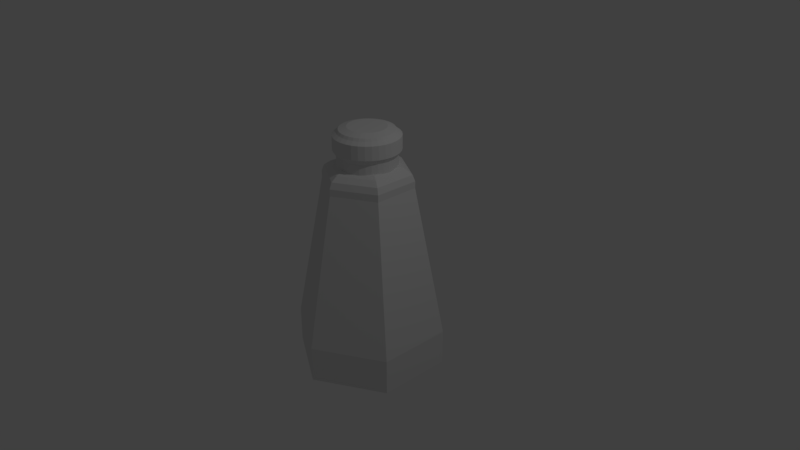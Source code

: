 # Source: Saltshaker.blend  (saved by Blender 2.79.0; exported with 4.5.12 LTS)
import bpy
from mathutils import Matrix  # noqa: F401  (used for matrix-valued properties, if any)

bpy.ops.wm.read_factory_settings(use_empty=True)
scene = bpy.context.scene
scene.name = 'Scene'

# ---- collections
col_collection_1 = bpy.data.collections.new('Collection 1'); scene.collection.children.link(col_collection_1)

# ---- world
world_world = bpy.data.worlds.new('World'); scene.world = world_world
world_world.color = (0.05088, 0.05088, 0.05088)
world_world.use_sun_shadow = False
world_world.sun_shadow_jitter_overblur = 0.0
world_world.cycles.sampling_method = 'MANUAL'

# ---- cameras
cam_camera = bpy.data.cameras.new('Camera')
cam_camera.clip_end = 100.0
cam_camera.lens = 35.0
cam_camera.sensor_width = 32.0
cam_camera.sensor_height = 18.0
cam_camera.ortho_scale = 7.314
cam_camera.dof.focus_distance = 0.0
cam_camera.dof.aperture_fstop = 128.0

# ---- lights
light_lamp = bpy.data.lights.new('Lamp', 'POINT')
light_lamp.transmission_factor = 0.0
light_lamp.cutoff_distance = 30.0
light_lamp.energy = 100.0
light_lamp.shadow_buffer_clip_start = 1.001
light_lamp.shadow_soft_size = 0.1
light_lamp.shadow_maximum_resolution = 0.006
light_lamp.use_absolute_resolution = True

# ---- meshes
me_cylinder_031 = bpy.data.meshes.new('Cylinder.031')
me_cylinder_031.from_pydata([(0.0, 0.3837, 1.391), (0.07485, 0.3763, 1.391), (0.1468, 0.3545, 1.391), (0.2132, 0.319, 1.391), (0.2713, 0.2713, 1.391), (0.319, 0.2132, 1.391), (0.3545, 0.1468, 1.391), (0.3763, 0.07485, 1.391), (0.3837, 2.897e-08, 1.391), (0.3763, -0.07485, 1.391), (0.3545, -0.1468, 1.391), (0.319, -0.2132, 1.391), (0.2713, -0.2713, 1.391), (0.2132, -0.319, 1.391), (0.1468, -0.3545, 1.391), (0.07485, -0.3763, 1.391), (-1.25e-07, -0.3837, 1.391), (-0.07485, -0.3763, 1.391), (-0.1468, -0.3545, 1.391), (-0.2132, -0.319, 1.391), (-0.2713, -0.2713, 1.391), (-0.319, -0.2132, 1.391), (-0.3545, -0.1468, 1.391), (-0.3763, -0.07485, 1.391), (-0.3837, 3.705e-07, 1.391), (-0.3763, 0.07485, 1.391), (-0.3545, 0.1468, 1.391), (-0.319, 0.2132, 1.391), (-0.2713, 0.2713, 1.391), (-0.2132, 0.319, 1.391), (-0.1468, 0.3545, 1.391), (-0.07485, 0.3763, 1.391), (0.08375, 0.421, 1.456), (-4.707e-09, 0.4293, 1.456), (0.1643, 0.3966, 1.456), (0.2385, 0.3569, 1.456), (0.3035, 0.3035, 1.456), (0.3569, 0.2385, 1.456), (0.3966, 0.1643, 1.456), (0.421, 0.08375, 1.456), (0.4293, 1.821e-08, 1.456), (0.421, -0.08375, 1.456), (0.3966, -0.1643, 1.456), (0.3569, -0.2385, 1.456), (0.3035, -0.3035, 1.456), (0.2385, -0.3569, 1.456), (0.1643, -0.3966, 1.456), (0.08375, -0.421, 1.456), (-1.446e-07, -0.4293, 1.456), (-0.08375, -0.421, 1.456), (-0.1643, -0.3966, 1.456), (-0.2385, -0.3569, 1.456), (-0.3035, -0.3035, 1.456), (-0.3569, -0.2385, 1.456), (-0.3966, -0.1643, 1.456), (-0.421, -0.08375, 1.456), (-0.4293, 4.003e-07, 1.456), (-0.421, 0.08375, 1.456), (-0.3966, 0.1643, 1.456), (-0.3569, 0.2385, 1.456), (-0.3035, 0.3035, 1.456), (-0.2385, 0.3569, 1.456), (-0.1643, 0.3966, 1.456), (-0.08375, 0.421, 1.456), (0.0, 1.0, -1.0), (-7.821e-09, 0.6064, 1.0), (0.866, 0.5, -1.0), (0.5251, 0.3032, 1.0), (0.866, -0.5, -1.0), (0.5251, -0.3032, 1.0), (-8.742e-08, -1.0, -1.0), (-6.083e-08, -0.6064, 1.0), (-0.866, -0.5, -1.0), (-0.5251, -0.3032, 1.0), (-0.866, 0.5, -1.0), (-0.5251, 0.3032, 1.0), (3.553e-15, 1.0, -1.473), (0.866, 0.5, -1.473), (0.866, -0.5, -1.473), (-8.742e-08, -1.0, -1.473), (-0.866, -0.5, -1.473), (-0.866, 0.5, -1.473), (0.5251, 0.3032, 1.091), (-4.095e-09, 0.6064, 1.091), (0.5251, -0.3032, 1.091), (-5.711e-08, -0.6064, 1.091), (-0.5251, -0.3032, 1.091), (-0.5251, 0.3032, 1.091), (0.4965, 0.2867, 1.172), (-8.477e-09, 0.5733, 1.172), (0.4965, -0.2867, 1.172), (-5.86e-08, -0.5733, 1.172), (-0.4965, -0.2867, 1.172), (-0.4965, 0.2867, 1.172), (0.4271, 0.2466, 1.23), (-1.605e-08, 0.4931, 1.23), (0.4271, -0.2466, 1.23), (-5.916e-08, -0.4931, 1.23), (-0.4271, -0.2466, 1.23), (-0.4271, 0.2466, 1.23), (0.3559, 0.2055, 1.263), (-2.166e-08, 0.4109, 1.263), (0.3559, -0.2055, 1.263), (-5.758e-08, -0.4109, 1.263), (-0.3559, -0.2055, 1.263), (-0.3559, 0.2055, 1.263), (-0.3763, 0.07485, 1.254), (0.07485, 0.3763, 1.26), (0.05688, 0.3781, 1.263), (-0.05688, 0.3781, 1.263), (0.0, 0.3837, 1.263), (-0.3837, 3.705e-07, 1.25), (-0.07485, 0.3763, 1.26), (0.3763, -0.07485, 1.254), (0.3837, 2.897e-08, 1.25), (0.2713, -0.2713, 1.257), (0.2978, -0.239, 1.263), (0.319, -0.2132, 1.263), (0.3559, -0.1422, 1.263), (0.3545, -0.1468, 1.263), (-0.2132, 0.319, 1.251), (-0.319, 0.2132, 1.263), (-0.1468, 0.3545, 1.252), (-0.2713, 0.2713, 1.257), (-0.2978, 0.239, 1.263), (0.1468, 0.3545, 1.252), (0.2132, 0.319, 1.251), (0.3763, 0.07485, 1.254), (0.3559, 0.1422, 1.263), (0.3545, 0.1468, 1.263), (-0.3545, 0.1468, 1.263), (-0.3559, 0.1422, 1.263), (0.2713, 0.2713, 1.257), (0.07485, -0.3763, 1.26), (0.2978, 0.239, 1.263), (0.319, 0.2132, 1.263), (-0.3763, -0.07485, 1.254), (-0.319, -0.2132, 1.263), (0.05688, -0.3781, 1.263), (-1.25e-07, -0.3837, 1.263), (-0.2713, -0.2713, 1.257), (-0.3545, -0.1468, 1.263), (-0.3559, -0.1422, 1.263), (-0.2978, -0.239, 1.263), (0.2132, -0.319, 1.251), (0.1468, -0.3545, 1.252), (-0.07485, -0.3763, 1.26), (-0.1468, -0.3545, 1.252), (-0.2132, -0.319, 1.251), (-0.05688, -0.3781, 1.263), (0.08375, 0.421, 1.638), (1.019e-08, 0.4293, 1.638), (0.1643, 0.3966, 1.638), (0.2385, 0.3569, 1.638), (0.3035, 0.3035, 1.638), (0.3569, 0.2385, 1.638), (0.3966, 0.1643, 1.638), (0.421, 0.08375, 1.638), (0.4293, 7.782e-08, 1.638), (0.421, -0.08375, 1.638), (0.3966, -0.1643, 1.638), (0.3569, -0.2385, 1.638), (0.3035, -0.3035, 1.638), (0.2385, -0.3569, 1.638), (0.1643, -0.3966, 1.638), (0.08375, -0.421, 1.638), (-1.297e-07, -0.4293, 1.638), (-0.08375, -0.421, 1.638), (-0.1643, -0.3966, 1.638), (-0.2385, -0.3569, 1.638), (-0.3035, -0.3035, 1.638), (-0.3569, -0.2385, 1.638), (-0.3966, -0.1643, 1.638), (-0.421, -0.08375, 1.638), (-0.4293, 4.599e-07, 1.638), (-0.421, 0.08375, 1.638), (-0.3966, 0.1643, 1.638), (-0.3569, 0.2385, 1.638), (-0.3035, 0.3035, 1.638), (-0.2385, 0.3569, 1.638), (-0.1643, 0.3966, 1.638), (-0.08375, 0.421, 1.638), (0.07381, 0.3711, 1.677), (1.572e-08, 0.3783, 1.677), (0.1448, 0.3495, 1.677), (0.2102, 0.3146, 1.677), (0.2675, 0.2675, 1.677), (0.3146, 0.2102, 1.677), (0.3495, 0.1448, 1.677), (0.3711, 0.07381, 1.677), (0.3783, 8.987e-08, 1.677), (0.3711, -0.07381, 1.677), (0.3495, -0.1448, 1.677), (0.3146, -0.2102, 1.677), (0.2675, -0.2675, 1.677), (0.2102, -0.3146, 1.677), (0.1448, -0.3495, 1.677), (0.07381, -0.3711, 1.677), (-1.076e-07, -0.3783, 1.677), (-0.07381, -0.3711, 1.677), (-0.1448, -0.3495, 1.677), (-0.2102, -0.3146, 1.677), (-0.2675, -0.2675, 1.677), (-0.3146, -0.2102, 1.677), (-0.3495, -0.1448, 1.677), (-0.3711, -0.07381, 1.677), (-0.3783, 4.266e-07, 1.677), (-0.3711, 0.07381, 1.677), (-0.3495, 0.1448, 1.677), (-0.3146, 0.2102, 1.677), (-0.2675, 0.2675, 1.677), (-0.2102, 0.3146, 1.677), (-0.1448, 0.3495, 1.677), (-0.07381, 0.3711, 1.677), (0.06891, 0.3464, 1.709), (1.954e-08, 0.3532, 1.709), (0.1352, 0.3263, 1.709), (0.1962, 0.2937, 1.709), (0.2498, 0.2498, 1.709), (0.2937, 0.1962, 1.709), (0.3263, 0.1352, 1.709), (0.3464, 0.06891, 1.709), (0.3532, 9.621e-08, 1.709), (0.3464, -0.06891, 1.709), (0.3263, -0.1352, 1.709), (0.2937, -0.1962, 1.709), (0.2498, -0.2498, 1.709), (0.1962, -0.2937, 1.709), (0.1352, -0.3263, 1.709), (0.06891, -0.3464, 1.709), (-9.555e-08, -0.3532, 1.709), (-0.06891, -0.3464, 1.709), (-0.1352, -0.3263, 1.709), (-0.1962, -0.2937, 1.709), (-0.2498, -0.2498, 1.709), (-0.2937, -0.1962, 1.709), (-0.3263, -0.1352, 1.709), (-0.3464, -0.06891, 1.709), (-0.3532, 4.106e-07, 1.709), (-0.3464, 0.06891, 1.709), (-0.3263, 0.1352, 1.709), (-0.2937, 0.1962, 1.709), (-0.2498, 0.2498, 1.709), (-0.1962, 0.2937, 1.709), (-0.1352, 0.3263, 1.709), (-0.06891, 0.3464, 1.709), (0.04885, 0.2456, 1.742), (2.935e-08, 0.2504, 1.742), (0.09583, 0.2313, 1.742), (0.1391, 0.2082, 1.742), (0.1771, 0.1771, 1.742), (0.2082, 0.1391, 1.742), (0.2313, 0.09583, 1.742), (0.2456, 0.04885, 1.742), (0.2504, 1.191e-07, 1.742), (0.2456, -0.04885, 1.742), (0.2313, -0.09583, 1.742), (0.2082, -0.1391, 1.742), (0.1771, -0.1771, 1.742), (0.1391, -0.2082, 1.742), (0.09583, -0.2313, 1.742), (0.04885, -0.2456, 1.742), (-5.224e-08, -0.2504, 1.742), (-0.04885, -0.2456, 1.742), (-0.09583, -0.2313, 1.742), (-0.1391, -0.2082, 1.742), (-0.1771, -0.1771, 1.742), (-0.2082, -0.1391, 1.742), (-0.2313, -0.09583, 1.742), (-0.2456, -0.04885, 1.742), (-0.2504, 3.42e-07, 1.742), (-0.2456, 0.04885, 1.742), (-0.2313, 0.09583, 1.742), (-0.2082, 0.1391, 1.742), (-0.1771, 0.1771, 1.742), (-0.1391, 0.2082, 1.742), (-0.09583, 0.2313, 1.742), (-0.04885, 0.2456, 1.742)], [], [(8, 7, 39, 40), (17, 16, 48, 49), (26, 25, 57, 58), (4, 3, 35, 36), (13, 12, 44, 45), (22, 21, 53, 54), (31, 30, 62, 63), (9, 8, 40, 41), (18, 17, 49, 50), (27, 26, 58, 59), (5, 4, 36, 37), (14, 13, 45, 46), (23, 22, 54, 55), (1, 0, 33, 32), (0, 31, 63, 33), (10, 9, 41, 42), (19, 18, 50, 51), (28, 27, 59, 60), (6, 5, 37, 38), (15, 14, 46, 47), (24, 23, 55, 56), (2, 1, 32, 34), (11, 10, 42, 43), (20, 19, 51, 52), (29, 28, 60, 61), (7, 6, 38, 39), (16, 15, 47, 48), (25, 24, 56, 57), (3, 2, 34, 35), (12, 11, 43, 44), (21, 20, 52, 53), (30, 29, 61, 62), (41, 40, 158, 159), (54, 53, 171, 172), (40, 39, 157, 158), (53, 52, 170, 171), (39, 38, 156, 157), (52, 51, 169, 170), (38, 37, 155, 156), (51, 50, 168, 169), (33, 63, 181, 151), (37, 36, 154, 155), (50, 49, 167, 168), (63, 62, 180, 181), (36, 35, 153, 154), (49, 48, 166, 167), (62, 61, 179, 180), (35, 34, 152, 153), (48, 47, 165, 166), (61, 60, 178, 179), (34, 32, 150, 152), (47, 46, 164, 165), (60, 59, 177, 178), (32, 33, 151, 150), (46, 45, 163, 164), (59, 58, 176, 177), (45, 44, 162, 163), (58, 57, 175, 176), (44, 43, 161, 162), (57, 56, 174, 175), (43, 42, 160, 161), (56, 55, 173, 174), (42, 41, 159, 160), (55, 54, 172, 173), (64, 65, 67, 66), (66, 67, 69, 68), (68, 69, 71, 70), (70, 71, 73, 72), (73, 71, 85, 86), (72, 73, 75, 74), (74, 75, 65, 64), (66, 68, 78, 77), (76, 77, 78, 79, 80, 81), (72, 74, 81, 80), (64, 66, 77, 76), (68, 70, 79, 78), (74, 64, 76, 81), (70, 72, 80, 79), (86, 85, 91, 92), (69, 67, 82, 84), (75, 73, 86, 87), (67, 65, 83, 82), (71, 69, 84, 85), (65, 75, 87, 83), (91, 90, 96, 97), (84, 82, 88, 90), (87, 86, 92, 93), (85, 84, 90, 91), (82, 83, 89, 88), (83, 87, 93, 89), (96, 94, 100, 128, 127, 114, 113, 118, 102), (88, 89, 95, 94), (89, 93, 99, 95), (92, 91, 97, 98), (90, 88, 94, 96), (93, 92, 98, 99), (100, 134, 135, 129, 128), (99, 98, 104, 142, 136, 111, 106, 131, 105), (97, 96, 102, 116, 115, 144, 145, 133, 138, 103), (94, 95, 101, 108, 107, 125, 126, 132, 134, 100), (95, 99, 105, 124, 123, 120, 122, 112, 109, 101), (98, 97, 103, 149, 146, 147, 148, 140, 143, 104), (113, 114, 8, 9), (115, 116, 117, 11, 12), (117, 119, 10, 11), (106, 111, 24, 25), (118, 119, 117, 116, 102), (138, 139, 149, 103), (143, 137, 141, 142, 104), (131, 130, 121, 124, 105), (109, 110, 108, 101), (127, 128, 129, 6, 7), (114, 127, 7, 8), (135, 134, 132, 4, 5), (110, 109, 112, 31, 0), (146, 149, 139, 16, 17), (121, 130, 26, 27), (139, 138, 133, 15, 16), (112, 122, 30, 31), (132, 126, 3, 4), (148, 147, 18, 19), (126, 125, 2, 3), (144, 115, 12, 13), (120, 123, 28, 29), (130, 131, 106, 25, 26), (145, 144, 13, 14), (140, 148, 19, 20), (141, 137, 21, 22), (129, 135, 5, 6), (107, 108, 110, 0, 1), (111, 136, 23, 24), (119, 118, 113, 9, 10), (147, 146, 17, 18), (122, 120, 29, 30), (136, 142, 141, 22, 23), (125, 107, 1, 2), (133, 145, 14, 15), (123, 124, 121, 27, 28), (137, 143, 140, 20, 21), (172, 171, 203, 204), (207, 206, 238, 239), (159, 158, 190, 191), (173, 172, 204, 205), (160, 159, 191, 192), (174, 173, 205, 206), (161, 160, 192, 193), (175, 174, 206, 207), (162, 161, 193, 194), (176, 175, 207, 208), (163, 162, 194, 195), (177, 176, 208, 209), (164, 163, 195, 196), (150, 151, 183, 182), (178, 177, 209, 210), (165, 164, 196, 197), (152, 150, 182, 184), (179, 178, 210, 211), (166, 165, 197, 198), (153, 152, 184, 185), (180, 179, 211, 212), (167, 166, 198, 199), (154, 153, 185, 186), (181, 180, 212, 213), (168, 167, 199, 200), (155, 154, 186, 187), (151, 181, 213, 183), (169, 168, 200, 201), (156, 155, 187, 188), (170, 169, 201, 202), (157, 156, 188, 189), (171, 170, 202, 203), (158, 157, 189, 190), (214, 215, 247, 246), (194, 193, 225, 226), (208, 207, 239, 240), (195, 194, 226, 227), (209, 208, 240, 241), (196, 195, 227, 228), (182, 183, 215, 214), (210, 209, 241, 242), (197, 196, 228, 229), (184, 182, 214, 216), (211, 210, 242, 243), (198, 197, 229, 230), (185, 184, 216, 217), (212, 211, 243, 244), (199, 198, 230, 231), (186, 185, 217, 218), (213, 212, 244, 245), (200, 199, 231, 232), (187, 186, 218, 219), (183, 213, 245, 215), (201, 200, 232, 233), (188, 187, 219, 220), (202, 201, 233, 234), (189, 188, 220, 221), (203, 202, 234, 235), (190, 189, 221, 222), (204, 203, 235, 236), (191, 190, 222, 223), (205, 204, 236, 237), (192, 191, 223, 224), (206, 205, 237, 238), (193, 192, 224, 225), (246, 247, 277, 276, 275, 274, 273, 272, 271, 270, 269, 268, 267, 266, 265, 264, 263, 262, 261, 260, 259, 258, 257, 256, 255, 254, 253, 252, 251, 250, 249, 248), (242, 241, 273, 274), (229, 228, 260, 261), (216, 214, 246, 248), (243, 242, 274, 275), (230, 229, 261, 262), (217, 216, 248, 249), (244, 243, 275, 276), (231, 230, 262, 263), (218, 217, 249, 250), (245, 244, 276, 277), (232, 231, 263, 264), (219, 218, 250, 251), (215, 245, 277, 247), (233, 232, 264, 265), (220, 219, 251, 252), (234, 233, 265, 266), (221, 220, 252, 253), (235, 234, 266, 267), (222, 221, 253, 254), (236, 235, 267, 268), (223, 222, 254, 255), (237, 236, 268, 269), (224, 223, 255, 256), (238, 237, 269, 270), (225, 224, 256, 257), (239, 238, 270, 271), (226, 225, 257, 258), (240, 239, 271, 272), (227, 226, 258, 259), (241, 240, 272, 273), (228, 227, 259, 260)])
me_cylinder_031.use_remesh_preserve_volume = False
me_cylinder_031.use_remesh_preserve_attributes = False
me_cylinder_031.use_mirror_vertex_groups = False
me_cylinder_031.update()

# ---- objects
ob_cylinder = bpy.data.objects.new('Cylinder', me_cylinder_031)
ob_lamp = bpy.data.objects.new('Lamp', light_lamp)
ob_camera = bpy.data.objects.new('Camera', cam_camera)

# ---- transforms, parenting, visibility, modifiers, constraints
ob_cylinder.location = (0.0, 0.0, 0.0)
ob_cylinder.lineart.crease_threshold = 0.0
ob_lamp.location = (4.076, 1.005, 5.904)
ob_lamp.rotation_euler = (0.6503, 0.05522, 1.866)
ob_lamp.lock_rotations_4d = False
ob_lamp.empty_display_type = 'ARROWS'
ob_lamp.color = (0.0, 0.0, 0.0, 0.0)
ob_lamp.lineart.crease_threshold = 0.0
ob_camera.location = (7.481, -6.508, 5.344)
ob_camera.rotation_euler = (1.109, 0.0, 0.8149)
ob_camera.lock_rotations_4d = False
ob_camera.empty_display_type = 'ARROWS'
ob_camera.color = (0.0, 0.0, 0.0, 0.0)
ob_camera.display_type = 'WIRE'
ob_camera.lineart.crease_threshold = 0.0

# ---- collection membership
col_collection_1.objects.link(ob_cylinder)
col_collection_1.objects.link(ob_lamp)
col_collection_1.objects.link(ob_camera)

# ---- scene / render settings (as saved in the file)
scene.camera = ob_camera
scene.frame_start = 1; scene.frame_end = 250; scene.frame_set(1)
scene.render.engine = 'BLENDER_EEVEE_NEXT'
scene.render.resolution_percentage = 50
scene.render.dither_intensity = 0.0
scene.cycles.use_denoising = False
scene.cycles.samples = 128
scene.cycles.sampling_pattern = 'TABULATED_SOBOL'
scene.cycles.use_adaptive_sampling = False
scene.cycles.use_light_tree = False
scene.cycles.blur_glossy = 0.0
scene.cycles.sample_clamp_indirect = 0.0
scene.view_settings.view_transform = 'Standard'
bpy.context.view_layer.update()
